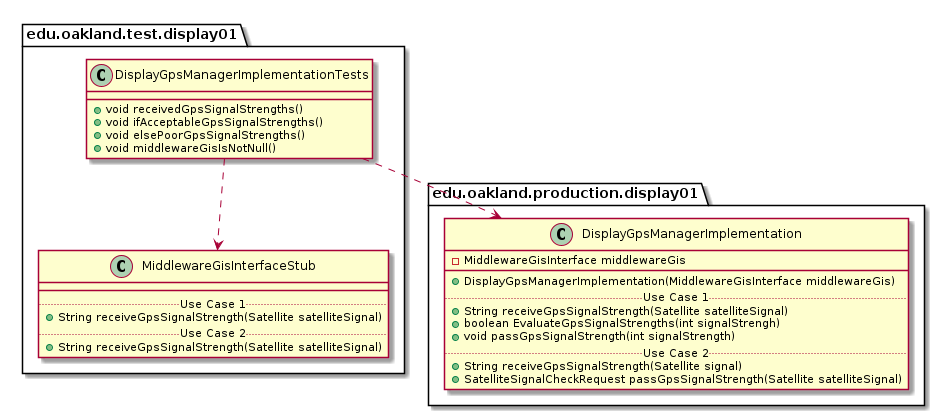

The diagram above was rendered by PlantUML. Its source (embedded in the PNG):
@startuml DisplayGpsManagerImplementationTests_DirectDependencies


package edu.oakland.test.display01 {
    class DisplayGpsManagerImplementationTests {
        + void receivedGpsSignalStrengths()
        + void ifAcceptableGpsSignalStrengths()
        + void elsePoorGpsSignalStrengths()
        + void middlewareGisIsNotNull()
    }
}



package edu.oakland.test.display01 {
    class MiddlewareGisInterfaceStub {
        __
        .. Use Case 1 ..
        + String receiveGpsSignalStrength(Satellite satelliteSignal)
        .. Use Case 2 ..
        + String receiveGpsSignalStrength(Satellite satelliteSignal)
    }
}

DisplayGpsManagerImplementationTests ..> MiddlewareGisInterfaceStub


package edu.oakland.production.display01 {
  class DisplayGpsManagerImplementation {
    - MiddlewareGisInterface middlewareGis
   __
    + DisplayGpsManagerImplementation(MiddlewareGisInterface middlewareGis)
    .. Use Case 1 ..
    + String receiveGpsSignalStrength(Satellite satelliteSignal)
    + boolean EvaluateGpsSignalStrengths(int signalStrengh)
    + void passGpsSignalStrength(int signalStrength)
    .. Use Case 2 ..
    + String receiveGpsSignalStrength(Satellite signal)
    + SatelliteSignalCheckRequest passGpsSignalStrength(Satellite satelliteSignal)
    }
}

DisplayGpsManagerImplementationTests ..> DisplayGpsManagerImplementation



@enduml